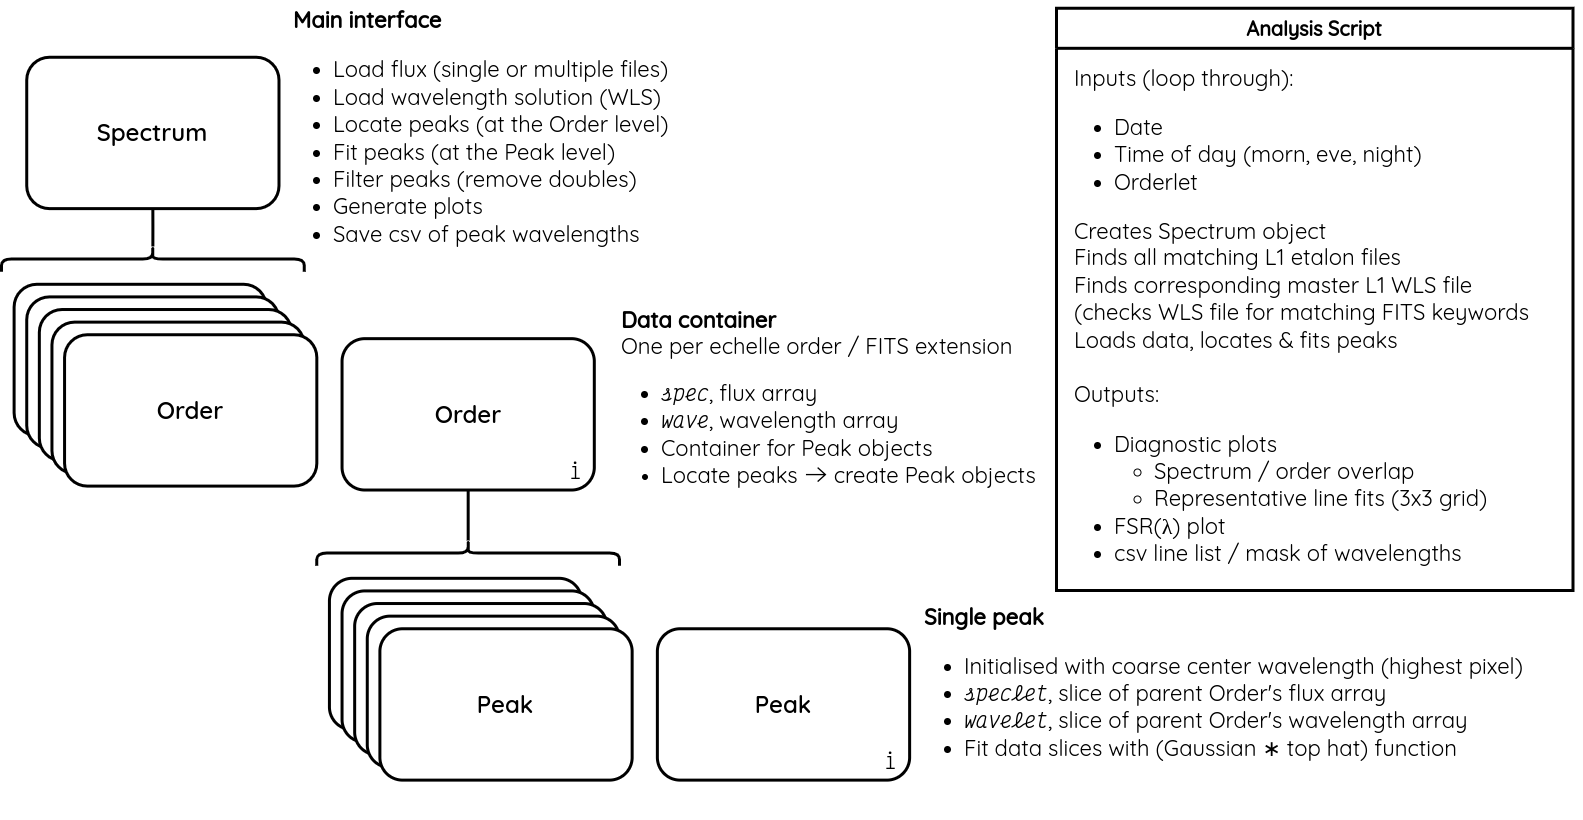

The diagram above was exported from draw.io. Its source (the exported page's mxGraphModel, read from the mxfile embedded in the PNG):
<mxGraphModel dx="3322" dy="1498" grid="1" gridSize="10" guides="1" tooltips="1" connect="1" arrows="1" fold="1" page="1" pageScale="1" pageWidth="1600" pageHeight="900" math="0" shadow="0">
  <root>
    <mxCell id="0" />
    <mxCell id="1" parent="0" />
    <mxCell id="kJoA-aGWhD6X8dMUX12X-41" value="" style="group;fontFamily=Victor Mono;" vertex="1" connectable="0" parent="1">
      <mxGeometry x="30" y="19.999999999999996" width="1566.4921138211382" height="819.84" as="geometry" />
    </mxCell>
    <mxCell id="kJoA-aGWhD6X8dMUX12X-33" value="" style="group;movable=1;resizable=1;rotatable=1;deletable=1;editable=1;locked=0;connectable=1;" vertex="1" connectable="0" parent="kJoA-aGWhD6X8dMUX12X-41">
      <mxGeometry x="-15" y="37.83876923076923" width="832.4478048780488" height="447.7587692307692" as="geometry" />
    </mxCell>
    <mxCell id="kJoA-aGWhD6X8dMUX12X-1" value="&lt;font data-font-src=&quot;https://fonts.googleapis.com/css?family=Quicksand+SemiBold&quot; face=&quot;Quicksand SemiBold&quot; style=&quot;font-size: 24px;&quot;&gt;Spectrum&lt;/font&gt;" style="rounded=1;whiteSpace=wrap;html=1;strokeWidth=3;" vertex="1" parent="kJoA-aGWhD6X8dMUX12X-33">
      <mxGeometry x="25.225691056910573" y="18.919384615384615" width="252.2569105691057" height="151.35507692307692" as="geometry" />
    </mxCell>
    <mxCell id="kJoA-aGWhD6X8dMUX12X-9" value="" style="group" vertex="1" connectable="0" parent="kJoA-aGWhD6X8dMUX12X-33">
      <mxGeometry x="12.612845528455287" y="245.952" width="302.70829268292687" height="201.80676923076922" as="geometry" />
    </mxCell>
    <mxCell id="kJoA-aGWhD6X8dMUX12X-4" value="&lt;font data-font-src=&quot;https://fonts.googleapis.com/css?family=Quicksand+SemiBold&quot; face=&quot;Quicksand SemiBold&quot; style=&quot;font-size: 24px;&quot;&gt;Order&lt;/font&gt;" style="rounded=1;whiteSpace=wrap;html=1;strokeWidth=3;" vertex="1" parent="kJoA-aGWhD6X8dMUX12X-9">
      <mxGeometry width="252.2569105691057" height="151.35507692307692" as="geometry" />
    </mxCell>
    <mxCell id="kJoA-aGWhD6X8dMUX12X-5" value="&lt;font data-font-src=&quot;https://fonts.googleapis.com/css?family=Quicksand+SemiBold&quot; face=&quot;Quicksand SemiBold&quot; style=&quot;font-size: 24px;&quot;&gt;Order&lt;/font&gt;" style="rounded=1;whiteSpace=wrap;html=1;strokeWidth=3;" vertex="1" parent="kJoA-aGWhD6X8dMUX12X-9">
      <mxGeometry x="12.612845528455287" y="12.612923076923076" width="252.2569105691057" height="151.35507692307692" as="geometry" />
    </mxCell>
    <mxCell id="kJoA-aGWhD6X8dMUX12X-6" value="&lt;font data-font-src=&quot;https://fonts.googleapis.com/css?family=Quicksand+SemiBold&quot; face=&quot;Quicksand SemiBold&quot; style=&quot;font-size: 24px;&quot;&gt;Order&lt;/font&gt;" style="rounded=1;whiteSpace=wrap;html=1;strokeWidth=3;" vertex="1" parent="kJoA-aGWhD6X8dMUX12X-9">
      <mxGeometry x="25.225691056910573" y="25.225846153846152" width="252.2569105691057" height="151.35507692307692" as="geometry" />
    </mxCell>
    <mxCell id="kJoA-aGWhD6X8dMUX12X-7" value="&lt;font data-font-src=&quot;https://fonts.googleapis.com/css?family=Quicksand+SemiBold&quot; face=&quot;Quicksand SemiBold&quot; style=&quot;font-size: 24px;&quot;&gt;Order&lt;/font&gt;" style="rounded=1;whiteSpace=wrap;html=1;strokeWidth=3;" vertex="1" parent="kJoA-aGWhD6X8dMUX12X-9">
      <mxGeometry x="37.83853658536586" y="37.83876923076923" width="252.2569105691057" height="151.35507692307692" as="geometry" />
    </mxCell>
    <mxCell id="kJoA-aGWhD6X8dMUX12X-8" value="&lt;font data-font-src=&quot;https://fonts.googleapis.com/css?family=Quicksand+SemiBold&quot; face=&quot;Quicksand SemiBold&quot; style=&quot;font-size: 24px;&quot;&gt;Order&lt;/font&gt;" style="rounded=1;whiteSpace=wrap;html=1;strokeWidth=3;" vertex="1" parent="kJoA-aGWhD6X8dMUX12X-9">
      <mxGeometry x="50.45138211382115" y="50.451692307692305" width="252.2569105691057" height="151.35507692307692" as="geometry" />
    </mxCell>
    <mxCell id="kJoA-aGWhD6X8dMUX12X-18" value="&lt;font style=&quot;font-size: 22px;&quot; data-font-src=&quot;https://fonts.googleapis.com/css?family=Quicksand&quot; face=&quot;Quicksand&quot;&gt;&lt;b style=&quot;font-size: 22px;&quot;&gt;Main interface&lt;/b&gt;&lt;/font&gt;&lt;div style=&quot;font-size: 22px;&quot;&gt;&lt;ul style=&quot;font-size: 22px;&quot;&gt;&lt;li style=&quot;font-size: 22px;&quot;&gt;&lt;font style=&quot;font-size: 22px;&quot; face=&quot;Quicksand&quot;&gt;&lt;span style=&quot;font-size: 22px;&quot;&gt;Load flux (single or multiple files)&lt;/span&gt;&lt;/font&gt;&lt;/li&gt;&lt;li style=&quot;font-size: 22px;&quot;&gt;&lt;font style=&quot;font-size: 22px;&quot; face=&quot;Quicksand&quot;&gt;&lt;span style=&quot;font-size: 22px;&quot;&gt;Load wavelength solution (WLS)&lt;/span&gt;&lt;/font&gt;&lt;/li&gt;&lt;li style=&quot;font-size: 22px;&quot;&gt;&lt;font style=&quot;font-size: 22px;&quot; face=&quot;Quicksand&quot;&gt;&lt;span style=&quot;font-size: 22px;&quot;&gt;Locate peaks (at the Order level)&lt;/span&gt;&lt;/font&gt;&lt;/li&gt;&lt;li style=&quot;font-size: 22px;&quot;&gt;&lt;font style=&quot;font-size: 22px;&quot; face=&quot;Quicksand&quot;&gt;&lt;span style=&quot;font-size: 22px;&quot;&gt;Fit peaks (at the Peak level)&lt;/span&gt;&lt;/font&gt;&lt;/li&gt;&lt;li style=&quot;font-size: 22px;&quot;&gt;&lt;font style=&quot;font-size: 22px;&quot; face=&quot;Quicksand&quot;&gt;&lt;span style=&quot;font-size: 22px;&quot;&gt;Filter peaks (remove doubles)&lt;/span&gt;&lt;/font&gt;&lt;/li&gt;&lt;li style=&quot;font-size: 22px;&quot;&gt;&lt;font style=&quot;font-size: 22px;&quot; face=&quot;Quicksand&quot;&gt;&lt;span style=&quot;font-size: 22px;&quot;&gt;Generate plots&lt;/span&gt;&lt;/font&gt;&lt;/li&gt;&lt;li style=&quot;font-size: 22px;&quot;&gt;&lt;font style=&quot;font-size: 22px;&quot; face=&quot;Quicksand&quot;&gt;&lt;span style=&quot;font-size: 22px;&quot;&gt;Save csv of peak wavelengths&lt;/span&gt;&lt;/font&gt;&lt;/li&gt;&lt;/ul&gt;&lt;/div&gt;" style="text;html=1;align=left;verticalAlign=top;whiteSpace=wrap;rounded=0;fontSize=22;" vertex="1" parent="kJoA-aGWhD6X8dMUX12X-33">
      <mxGeometry x="290.0954471544716" y="-37.83876923076923" width="441.449593495935" height="277.48430769230765" as="geometry" />
    </mxCell>
    <mxCell id="kJoA-aGWhD6X8dMUX12X-24" style="edgeStyle=orthogonalEdgeStyle;rounded=0;orthogonalLoop=1;jettySize=auto;html=1;entryX=0.5;entryY=1;entryDx=0;entryDy=0;strokeWidth=3;endArrow=none;endFill=0;" edge="1" parent="kJoA-aGWhD6X8dMUX12X-33" source="kJoA-aGWhD6X8dMUX12X-23" target="kJoA-aGWhD6X8dMUX12X-1">
      <mxGeometry relative="1" as="geometry" />
    </mxCell>
    <mxCell id="kJoA-aGWhD6X8dMUX12X-23" value="" style="shape=curlyBracket;whiteSpace=wrap;html=1;rounded=1;flipH=1;labelPosition=right;verticalLabelPosition=middle;align=left;verticalAlign=middle;rotation=-90;strokeWidth=3;" vertex="1" parent="kJoA-aGWhD6X8dMUX12X-33">
      <mxGeometry x="138.74130081300814" y="69.37107692307691" width="25.225691056910573" height="302.71015384615384" as="geometry" />
    </mxCell>
    <mxCell id="kJoA-aGWhD6X8dMUX12X-35" value="" style="group" vertex="1" connectable="0" parent="kJoA-aGWhD6X8dMUX12X-41">
      <mxGeometry x="640.8679674796748" y="590.4203076923077" width="895.5120325203254" height="214.41969230769232" as="geometry" />
    </mxCell>
    <mxCell id="kJoA-aGWhD6X8dMUX12X-30" value="" style="group" vertex="1" connectable="0" parent="kJoA-aGWhD6X8dMUX12X-35">
      <mxGeometry y="37.83876923076923" width="252.2569105691057" height="151.35507692307692" as="geometry" />
    </mxCell>
    <mxCell id="kJoA-aGWhD6X8dMUX12X-28" value="&lt;font data-font-src=&quot;https://fonts.googleapis.com/css?family=Quicksand+SemiBold&quot; face=&quot;Quicksand SemiBold&quot; style=&quot;font-size: 24px;&quot;&gt;Peak&lt;/font&gt;" style="rounded=1;whiteSpace=wrap;html=1;strokeWidth=3;" vertex="1" parent="kJoA-aGWhD6X8dMUX12X-30">
      <mxGeometry width="252.2569105691057" height="151.35507692307692" as="geometry" />
    </mxCell>
    <mxCell id="kJoA-aGWhD6X8dMUX12X-29" value="&lt;font face=&quot;Victor Mono&quot;&gt;i&lt;/font&gt;" style="text;html=1;align=center;verticalAlign=middle;whiteSpace=wrap;rounded=0;fontFamily=Quicksand SemiBold;fontSource=https%3A%2F%2Ffonts.googleapis.com%2Fcss%3Ffamily%3DQuicksand%2BSemiBold;fontSize=22;" vertex="1" parent="kJoA-aGWhD6X8dMUX12X-30">
      <mxGeometry x="214.41837398373985" y="113.51630769230769" width="37.83853658536586" height="37.83876923076923" as="geometry" />
    </mxCell>
    <mxCell id="kJoA-aGWhD6X8dMUX12X-34" value="&lt;font style=&quot;font-size: 22px;&quot; data-font-src=&quot;https://fonts.googleapis.com/css?family=Quicksand&quot; face=&quot;Quicksand&quot;&gt;&lt;b style=&quot;&quot;&gt;Single peak&lt;/b&gt;&lt;/font&gt;&lt;div style=&quot;font-size: 22px;&quot;&gt;&lt;div style=&quot;&quot;&gt;&lt;ul style=&quot;&quot;&gt;&lt;li style=&quot;&quot;&gt;&lt;font style=&quot;font-size: 22px;&quot; face=&quot;Quicksand&quot;&gt;Initialised with coarse center wavelength (highest pixel)&lt;/font&gt;&lt;/li&gt;&lt;li style=&quot;&quot;&gt;&lt;font style=&quot;font-size: 22px;&quot;&gt;&lt;i style=&quot;&quot;&gt;&lt;font face=&quot;Victor Mono&quot;&gt;speclet&lt;/font&gt;&lt;/i&gt;&lt;font face=&quot;Quicksand&quot;&gt;, slice of parent Order's flux array&lt;/font&gt;&lt;/font&gt;&lt;/li&gt;&lt;li style=&quot;&quot;&gt;&lt;font style=&quot;font-size: 22px;&quot;&gt;&lt;i style=&quot;&quot;&gt;&lt;font face=&quot;Victor Mono&quot;&gt;wavelet&lt;/font&gt;&lt;/i&gt;&lt;font face=&quot;Quicksand&quot;&gt;, slice of parent Order's wavelength array&lt;/font&gt;&lt;/font&gt;&lt;/li&gt;&lt;li style=&quot;&quot;&gt;&lt;font style=&quot;font-size: 22px;&quot;&gt;&lt;font style=&quot;font-size: 22px;&quot; data-font-src=&quot;https://fonts.googleapis.com/css?family=Quicksand&quot; face=&quot;Quicksand&quot;&gt;Fit data slices with (Gaussian&amp;nbsp;&lt;/font&gt;&lt;font style=&quot;font-size: 22px;&quot; face=&quot;Quicksand&quot;&gt;&lt;span style=&quot;&quot; class=&quot;nowrap&quot;&gt;&lt;/span&gt;&lt;span style=&quot;line-height: 1em;&quot;&gt;∗ top hat) function&lt;/span&gt;&lt;/font&gt;&lt;/font&gt;&lt;/li&gt;&lt;/ul&gt;&lt;/div&gt;&lt;/div&gt;" style="text;html=1;align=left;verticalAlign=top;whiteSpace=wrap;rounded=0;fontSize=18;" vertex="1" parent="kJoA-aGWhD6X8dMUX12X-35">
      <mxGeometry x="264.86975609756104" y="6.306461538461538" width="643.2551219512196" height="214.41969230769232" as="geometry" />
    </mxCell>
    <mxCell id="kJoA-aGWhD6X8dMUX12X-36" value="" style="group" vertex="1" connectable="0" parent="kJoA-aGWhD6X8dMUX12X-41">
      <mxGeometry x="300.32113821138216" y="312.936" width="819.8349593495936" height="466.67815384615386" as="geometry" />
    </mxCell>
    <mxCell id="kJoA-aGWhD6X8dMUX12X-10" value="&lt;font data-font-src=&quot;https://fonts.googleapis.com/css?family=Quicksand+SemiBold&quot; face=&quot;Quicksand SemiBold&quot; style=&quot;font-size: 24px;&quot;&gt;Order&lt;/font&gt;" style="rounded=1;whiteSpace=wrap;html=1;strokeWidth=3;" vertex="1" parent="kJoA-aGWhD6X8dMUX12X-36">
      <mxGeometry x="25.225691056910573" y="25.225846153846152" width="252.2569105691057" height="151.35507692307692" as="geometry" />
    </mxCell>
    <mxCell id="kJoA-aGWhD6X8dMUX12X-17" value="" style="group" vertex="1" connectable="0" parent="kJoA-aGWhD6X8dMUX12X-36">
      <mxGeometry x="12.612845528455287" y="264.8713846153846" width="302.70829268292687" height="201.80676923076922" as="geometry" />
    </mxCell>
    <mxCell id="kJoA-aGWhD6X8dMUX12X-11" value="&lt;font data-font-src=&quot;https://fonts.googleapis.com/css?family=Quicksand+SemiBold&quot; face=&quot;Quicksand SemiBold&quot; style=&quot;font-size: 24px;&quot;&gt;Peak&lt;/font&gt;" style="rounded=1;whiteSpace=wrap;html=1;strokeWidth=3;" vertex="1" parent="kJoA-aGWhD6X8dMUX12X-17">
      <mxGeometry width="252.2569105691057" height="151.35507692307692" as="geometry" />
    </mxCell>
    <mxCell id="kJoA-aGWhD6X8dMUX12X-12" value="&lt;font data-font-src=&quot;https://fonts.googleapis.com/css?family=Quicksand+SemiBold&quot; face=&quot;Quicksand SemiBold&quot; style=&quot;font-size: 24px;&quot;&gt;Peak&lt;/font&gt;" style="rounded=1;whiteSpace=wrap;html=1;strokeWidth=3;" vertex="1" parent="kJoA-aGWhD6X8dMUX12X-17">
      <mxGeometry x="12.612845528455287" y="12.612923076923076" width="252.2569105691057" height="151.35507692307692" as="geometry" />
    </mxCell>
    <mxCell id="kJoA-aGWhD6X8dMUX12X-13" value="&lt;font data-font-src=&quot;https://fonts.googleapis.com/css?family=Quicksand+SemiBold&quot; face=&quot;Quicksand SemiBold&quot; style=&quot;font-size: 24px;&quot;&gt;Peak&lt;/font&gt;" style="rounded=1;whiteSpace=wrap;html=1;strokeWidth=3;" vertex="1" parent="kJoA-aGWhD6X8dMUX12X-17">
      <mxGeometry x="25.225691056910573" y="25.225846153846152" width="252.2569105691057" height="151.35507692307692" as="geometry" />
    </mxCell>
    <mxCell id="kJoA-aGWhD6X8dMUX12X-14" value="&lt;font data-font-src=&quot;https://fonts.googleapis.com/css?family=Quicksand+SemiBold&quot; face=&quot;Quicksand SemiBold&quot; style=&quot;font-size: 24px;&quot;&gt;Peak&lt;/font&gt;" style="rounded=1;whiteSpace=wrap;html=1;strokeWidth=3;" vertex="1" parent="kJoA-aGWhD6X8dMUX12X-17">
      <mxGeometry x="37.83853658536586" y="37.83876923076923" width="252.2569105691057" height="151.35507692307692" as="geometry" />
    </mxCell>
    <mxCell id="kJoA-aGWhD6X8dMUX12X-15" value="&lt;font data-font-src=&quot;https://fonts.googleapis.com/css?family=Quicksand+SemiBold&quot; face=&quot;Quicksand SemiBold&quot; style=&quot;font-size: 24px;&quot;&gt;Peak&lt;/font&gt;" style="rounded=1;whiteSpace=wrap;html=1;strokeWidth=3;" vertex="1" parent="kJoA-aGWhD6X8dMUX12X-17">
      <mxGeometry x="50.45138211382115" y="50.451692307692305" width="252.2569105691057" height="151.35507692307692" as="geometry" />
    </mxCell>
    <mxCell id="kJoA-aGWhD6X8dMUX12X-20" value="&lt;font style=&quot;font-size: 22px;&quot; data-font-src=&quot;https://fonts.googleapis.com/css?family=Quicksand&quot; face=&quot;Quicksand&quot;&gt;&lt;b style=&quot;&quot;&gt;Data container&lt;/b&gt;&lt;/font&gt;&lt;div style=&quot;&quot;&gt;&lt;font style=&quot;font-size: 22px;&quot; data-font-src=&quot;https://fonts.googleapis.com/css?family=Quicksand&quot; face=&quot;Quicksand&quot;&gt;One per echelle order / FITS extension&lt;/font&gt;&lt;div style=&quot;&quot;&gt;&lt;ul style=&quot;&quot;&gt;&lt;li style=&quot;font-size: 22px;&quot;&gt;&lt;font style=&quot;font-size: 22px;&quot;&gt;&lt;i style=&quot;&quot;&gt;&lt;font face=&quot;Victor Mono&quot;&gt;spec&lt;/font&gt;&lt;/i&gt;&lt;font face=&quot;Quicksand&quot;&gt;, flux array&lt;/font&gt;&lt;/font&gt;&lt;/li&gt;&lt;li style=&quot;font-size: 22px;&quot;&gt;&lt;font style=&quot;font-size: 22px;&quot;&gt;&lt;i style=&quot;&quot;&gt;&lt;font face=&quot;Victor Mono&quot;&gt;wave&lt;/font&gt;&lt;/i&gt;&lt;font face=&quot;Quicksand&quot;&gt;, wavelength array&lt;/font&gt;&lt;/font&gt;&lt;/li&gt;&lt;li style=&quot;font-size: 22px;&quot;&gt;&lt;font style=&quot;font-size: 22px;&quot; face=&quot;Quicksand&quot;&gt;Container for Peak objects&lt;/font&gt;&lt;/li&gt;&lt;li style=&quot;&quot;&gt;&lt;font style=&quot;font-size: 22px;&quot;&gt;&lt;font face=&quot;Quicksand&quot;&gt;Locate peaks &lt;/font&gt;&lt;font face=&quot;Victor Mono&quot;&gt;-&amp;gt;&lt;/font&gt;&lt;font face=&quot;Quicksand&quot;&gt;&amp;nbsp;create Peak objects&lt;/font&gt;&lt;/font&gt;&lt;/li&gt;&lt;/ul&gt;&lt;/div&gt;&lt;/div&gt;" style="text;html=1;align=left;verticalAlign=top;whiteSpace=wrap;rounded=0;fontSize=20;" vertex="1" parent="kJoA-aGWhD6X8dMUX12X-36">
      <mxGeometry x="302.70829268292687" y="-12.612923076923076" width="491.9009756097562" height="201.80676923076922" as="geometry" />
    </mxCell>
    <mxCell id="kJoA-aGWhD6X8dMUX12X-21" value="&lt;font face=&quot;Victor Mono&quot;&gt;i&lt;/font&gt;" style="text;html=1;align=center;verticalAlign=middle;whiteSpace=wrap;rounded=0;fontFamily=Quicksand SemiBold;fontSource=https%3A%2F%2Ffonts.googleapis.com%2Fcss%3Ffamily%3DQuicksand%2BSemiBold;fontSize=22;" vertex="1" parent="kJoA-aGWhD6X8dMUX12X-36">
      <mxGeometry x="239.64406504065045" y="138.74215384615383" width="37.83853658536586" height="37.83876923076923" as="geometry" />
    </mxCell>
    <mxCell id="kJoA-aGWhD6X8dMUX12X-26" style="edgeStyle=orthogonalEdgeStyle;rounded=0;orthogonalLoop=1;jettySize=auto;html=1;entryX=0.5;entryY=1;entryDx=0;entryDy=0;strokeColor=default;curved=0;strokeWidth=3;targetPerimeterSpacing=3;startArrow=none;startFill=0;endArrow=none;endFill=0;" edge="1" parent="kJoA-aGWhD6X8dMUX12X-36" source="kJoA-aGWhD6X8dMUX12X-25" target="kJoA-aGWhD6X8dMUX12X-10">
      <mxGeometry relative="1" as="geometry" />
    </mxCell>
    <mxCell id="kJoA-aGWhD6X8dMUX12X-25" value="" style="shape=curlyBracket;whiteSpace=wrap;html=1;rounded=1;flipH=1;labelPosition=right;verticalLabelPosition=middle;align=left;verticalAlign=middle;rotation=-90;strokeWidth=3;" vertex="1" parent="kJoA-aGWhD6X8dMUX12X-36">
      <mxGeometry x="138.74130081300814" y="88.29046153846153" width="25.225691056910573" height="302.71015384615384" as="geometry" />
    </mxCell>
    <mxCell id="kJoA-aGWhD6X8dMUX12X-38" value="&lt;font data-font-src=&quot;https://fonts.googleapis.com/css?family=Quicksand&quot; face=&quot;Quicksand&quot; style=&quot;font-size: 20px;&quot;&gt;Analysis Script&lt;/font&gt;" style="swimlane;whiteSpace=wrap;html=1;strokeWidth=3;startSize=40;" vertex="1" parent="kJoA-aGWhD6X8dMUX12X-41">
      <mxGeometry x="1040" y="7.81" width="516.49" height="582.19" as="geometry">
        <mxRectangle x="1046.8661788617887" width="170" height="40" as="alternateBounds" />
      </mxGeometry>
    </mxCell>
    <mxCell id="kJoA-aGWhD6X8dMUX12X-39" value="&lt;font style=&quot;font-size: 22px;&quot; data-font-src=&quot;https://fonts.googleapis.com/css?family=Quicksand&quot; face=&quot;Quicksand&quot;&gt;Inputs (loop through):&lt;/font&gt;&lt;div style=&quot;font-size: 22px;&quot;&gt;&lt;ul style=&quot;&quot;&gt;&lt;li style=&quot;&quot;&gt;&lt;font face=&quot;Quicksand&quot; style=&quot;font-size: 22px;&quot;&gt;Date&lt;/font&gt;&lt;/li&gt;&lt;li style=&quot;&quot;&gt;&lt;font face=&quot;Quicksand&quot; style=&quot;font-size: 22px;&quot;&gt;Time of day (morn, eve, night)&lt;/font&gt;&lt;/li&gt;&lt;li style=&quot;&quot;&gt;&lt;font face=&quot;Quicksand&quot; style=&quot;font-size: 22px;&quot;&gt;Orderlet&lt;/font&gt;&lt;/li&gt;&lt;/ul&gt;&lt;font style=&quot;font-size: 22px;&quot; face=&quot;Quicksand&quot;&gt;&lt;div style=&quot;font-size: 22px;&quot;&gt;&lt;font style=&quot;font-size: 22px;&quot; face=&quot;Quicksand&quot;&gt;Creates Spectrum object&lt;/font&gt;&lt;/div&gt;Finds all matching L1 etalon files&lt;/font&gt;&lt;/div&gt;&lt;div style=&quot;font-size: 22px;&quot;&gt;&lt;font style=&quot;font-size: 22px;&quot; face=&quot;Quicksand&quot;&gt;Finds corresponding master L1 WLS file&lt;/font&gt;&lt;/div&gt;&lt;div style=&quot;font-size: 22px;&quot;&gt;&lt;font style=&quot;font-size: 22px;&quot; face=&quot;Quicksand&quot;&gt;(checks WLS file for matching FITS keywords&lt;/font&gt;&lt;/div&gt;&lt;div style=&quot;font-size: 22px;&quot;&gt;&lt;font style=&quot;font-size: 22px;&quot; face=&quot;Quicksand&quot;&gt;Loads data, locates &amp;amp; fits peaks&lt;br&gt;&lt;br&gt;&lt;/font&gt;&lt;/div&gt;&lt;div style=&quot;font-size: 22px;&quot;&gt;&lt;font style=&quot;font-size: 22px;&quot; face=&quot;Quicksand&quot;&gt;Outputs:&lt;/font&gt;&lt;/div&gt;&lt;div style=&quot;font-size: 22px;&quot;&gt;&lt;ul style=&quot;&quot;&gt;&lt;li style=&quot;&quot;&gt;&lt;font style=&quot;font-size: 22px;&quot; face=&quot;Quicksand&quot;&gt;Diagnostic plots&lt;/font&gt;&lt;/li&gt;&lt;ul&gt;&lt;li style=&quot;&quot;&gt;&lt;font style=&quot;font-size: 22px;&quot; face=&quot;Quicksand&quot;&gt;Spectrum / order overlap&lt;/font&gt;&lt;/li&gt;&lt;li style=&quot;&quot;&gt;&lt;font style=&quot;font-size: 22px;&quot; face=&quot;Quicksand&quot;&gt;Representative line fits (3x3 grid)&lt;/font&gt;&lt;/li&gt;&lt;/ul&gt;&lt;li&gt;&lt;font face=&quot;Quicksand&quot;&gt;FSR(λ) plot&lt;/font&gt;&lt;/li&gt;&lt;li style=&quot;&quot;&gt;&lt;font style=&quot;font-size: 22px;&quot; face=&quot;Quicksand&quot;&gt;csv line list / mask of wavelengths&lt;/font&gt;&lt;/li&gt;&lt;/ul&gt;&lt;/div&gt;" style="text;html=1;align=left;verticalAlign=middle;resizable=0;points=[];autosize=1;strokeColor=none;fillColor=none;" vertex="1" parent="kJoA-aGWhD6X8dMUX12X-38">
      <mxGeometry x="16.382113821138212" y="48.91584615384615" width="480" height="540" as="geometry" />
    </mxCell>
  </root>
</mxGraphModel>